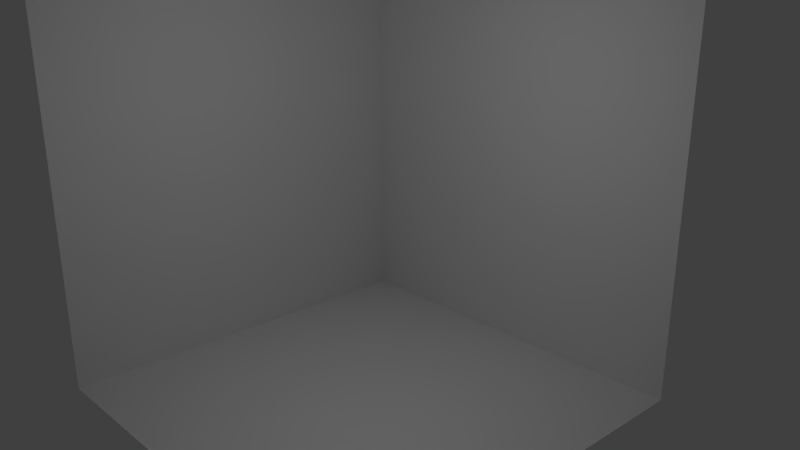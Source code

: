 # Source: TestRoom.blend  (saved by Blender 2.65.0; exported with 4.5.12 LTS)
import bpy
from mathutils import Matrix  # noqa: F401  (used for matrix-valued properties, if any)

bpy.ops.wm.read_factory_settings(use_empty=True)
scene = bpy.context.scene
scene.name = 'Scene'

# ---- collections
col_collection_1 = bpy.data.collections.new('Collection 1'); scene.collection.children.link(col_collection_1)

# ---- materials (node trees are filled in below, after node groups)
mat_material = bpy.data.materials.new('Material')
mat_material.alpha_threshold = 0.0
mat_material.use_transparent_shadow = False
mat_material.roughness = 0.5
mat_material.line_color = (0.0, 0.0, 0.0, 1.0)

# ---- material node trees

# ---- world
world_world = bpy.data.worlds.new('World'); scene.world = world_world
world_world.color = (0.05088, 0.05088, 0.05088)
world_world.use_sun_shadow = False
world_world.sun_shadow_jitter_overblur = 0.0
world_world.cycles.sampling_method = 'MANUAL'
world_world.cycles.sample_map_resolution = 256

# ---- cameras
cam_camera = bpy.data.cameras.new('Camera')
cam_camera.clip_end = 100.0
cam_camera.lens = 35.0
cam_camera.sensor_width = 32.0
cam_camera.sensor_height = 18.0
cam_camera.ortho_scale = 7.314
cam_camera.dof.focus_distance = 0.0
cam_camera.dof.aperture_fstop = 128.0

# ---- lights
light_lamp = bpy.data.lights.new('Lamp', 'POINT')
light_lamp.transmission_factor = 0.0
light_lamp.cutoff_distance = 30.0
light_lamp.energy = 100.0
light_lamp.shadow_buffer_clip_start = 1.001
light_lamp.shadow_soft_size = 0.1
light_lamp.shadow_maximum_resolution = 0.006
light_lamp.use_absolute_resolution = True
light_lamp.cycles.use_multiple_importance_sampling = False

# ---- meshes
me_cube = bpy.data.meshes.new('Cube')
me_cube.from_pydata([(1.0, 1.0, -1.0), (1.0, -1.0, -1.0), (-1.0, -1.0, -1.0), (-1.0, 1.0, -1.0), (1.0, 1.0, 1.0), (1.0, -1.0, 1.0), (-1.0, -1.0, 1.0), (-1.0, 1.0, 1.0)], [], [(0, 1, 2, 3), (4, 7, 6, 5), (2, 6, 7, 3), (4, 0, 3, 7)])
me_cube.materials.append(mat_material)
me_cube.use_remesh_preserve_volume = False
me_cube.use_remesh_preserve_attributes = False
me_cube.use_mirror_vertex_groups = False
me_cube.update()

# ---- objects
ob_cube = bpy.data.objects.new('Cube', me_cube)
ob_lamp = bpy.data.objects.new('Lamp', light_lamp)
ob_camera = bpy.data.objects.new('Camera', cam_camera)

# ---- transforms, parenting, visibility, modifiers, constraints
ob_cube.location = (0.0, 0.0, 0.0)
ob_cube.scale = (4.363, 4.363, 4.363)
ob_cube.lock_rotations_4d = False
ob_cube.empty_display_type = 'ARROWS'
ob_cube.lineart.crease_threshold = 0.0
ob_lamp.location = (1.962, -1.477, 2.18)
ob_lamp.rotation_euler = (0.6503, 0.05522, 1.866)
ob_lamp.lock_rotations_4d = False
ob_lamp.empty_display_type = 'ARROWS'
ob_lamp.color = (0.0, 0.0, 0.0, 0.0)
ob_lamp.lineart.crease_threshold = 0.0
ob_camera.location = (12.43, -10.54, 5.133)
ob_camera.rotation_euler = (1.234, -1.821e-06, 0.8237)
ob_camera.scale = (1.0, 1.0, 1.0)
ob_camera.lock_rotations_4d = False
ob_camera.empty_display_type = 'ARROWS'
ob_camera.color = (0.0, 0.0, 0.0, 0.0)
ob_camera.display_type = 'WIRE'
ob_camera.lineart.crease_threshold = 0.0

# ---- collection membership
col_collection_1.objects.link(ob_cube)
col_collection_1.objects.link(ob_lamp)
col_collection_1.objects.link(ob_camera)

# ---- scene / render settings (as saved in the file)
scene.camera = ob_camera
scene.frame_start = 1; scene.frame_end = 250; scene.frame_set(2)
scene.render.engine = 'BLENDER_EEVEE_NEXT'
scene.render.image_settings.color_mode = 'RGB'
scene.render.image_settings.compression = 90
scene.render.resolution_percentage = 50
scene.render.dither_intensity = 0.0
scene.render.bake_margin = 2
scene.render.bake_bias = 0.0
scene.cycles.use_denoising = False
scene.cycles.samples = 10
scene.cycles.sampling_pattern = 'TABULATED_SOBOL'
scene.cycles.light_sampling_threshold = 0.0
scene.cycles.use_adaptive_sampling = False
scene.cycles.use_light_tree = False
scene.cycles.blur_glossy = 0.0
scene.cycles.volume_bounces = 1
scene.cycles.pixel_filter_type = 'GAUSSIAN'
scene.cycles.sample_clamp_indirect = 0.0
scene.view_settings.view_transform = 'Standard'
bpy.context.view_layer.update()
